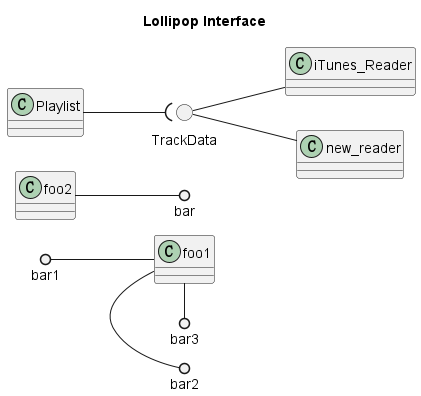

The diagram above was rendered by PlantUML. Its source (embedded in the PNG):
@startuml

title Lollipop Interface

left to right direction

class foo1
class foo2
bar1 ()-- foo1
foo2 --() bar
foo1 -() bar2
foo1 -() bar3

class Playlist
class iTunes_Reader
class new_reader
circle TrackData
Playlist --( TrackData
TrackData -- iTunes_Reader
TrackData -- new_reader

@enduml